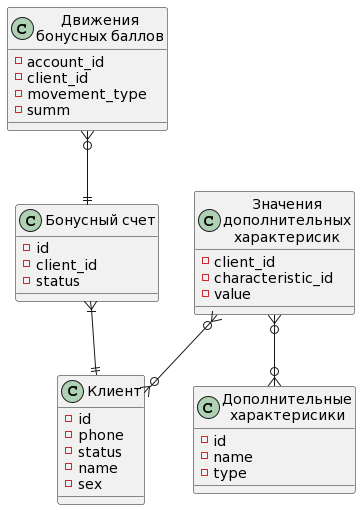

The diagram above was rendered by PlantUML. Its source (embedded in the PNG):
@startuml
class "Клиент" as Clinet {
  - id
  - phone
  - status
  - name
  - sex
}

class "Дополнительные\nхарактерисики" as ClinetCharacteristics {
  - id
  - name
  - type
}

class "Значения\nдополнительных\nхарактерисик" as AdditionalInformation {
  - client_id
  - characteristic_id
  - value
}

class "Бонусный счет" as BonusAccount {
  - id
  - client_id
  - status
}

class "Движения\nбонусных баллов" as AccountMovement {
  - account_id
  - client_id
  - movement_type
  - summ
}

BonusAccount }|--|| Clinet
AccountMovement }o--|| BonusAccount
AdditionalInformation }o--o{ Clinet
AdditionalInformation }o--o{ ClinetCharacteristics
@enduml